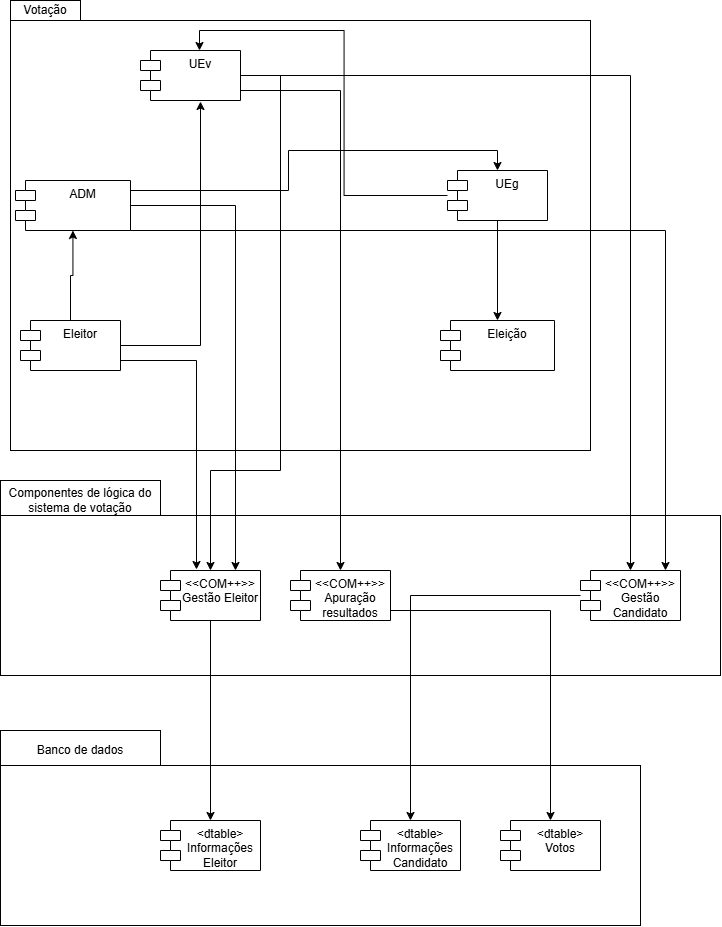

The diagram above was exported from draw.io. Its source (the exported page's mxGraphModel, read from the mxfile embedded in the PNG):
<mxGraphModel dx="2037" dy="1110" grid="1" gridSize="10" guides="1" tooltips="1" connect="1" arrows="1" fold="1" page="1" pageScale="1" pageWidth="827" pageHeight="1169" math="0" shadow="0">
  <root>
    <mxCell id="0" />
    <mxCell id="1" parent="0" />
    <mxCell id="l124K40_kYXrtTt2JL9F-4" value="Componentes de lógica do sistema de votação" style="rounded=0;whiteSpace=wrap;html=1;" vertex="1" parent="1">
      <mxGeometry x="90" y="480" width="160" height="40" as="geometry" />
    </mxCell>
    <mxCell id="l124K40_kYXrtTt2JL9F-20" value="" style="html=1;whiteSpace=wrap;" vertex="1" parent="1">
      <mxGeometry x="100" y="20" width="580" height="430" as="geometry" />
    </mxCell>
    <mxCell id="l124K40_kYXrtTt2JL9F-6" value="UEv" style="shape=module;align=left;spacingLeft=20;align=center;verticalAlign=top;whiteSpace=wrap;html=1;" vertex="1" parent="1">
      <mxGeometry x="230" y="50" width="100" height="50" as="geometry" />
    </mxCell>
    <mxCell id="l124K40_kYXrtTt2JL9F-28" style="edgeStyle=orthogonalEdgeStyle;rounded=0;orthogonalLoop=1;jettySize=auto;html=1;" edge="1" parent="1" source="l124K40_kYXrtTt2JL9F-9" target="l124K40_kYXrtTt2JL9F-12">
      <mxGeometry relative="1" as="geometry" />
    </mxCell>
    <mxCell id="l124K40_kYXrtTt2JL9F-9" value="Eleitor" style="shape=module;align=left;spacingLeft=20;align=center;verticalAlign=top;whiteSpace=wrap;html=1;" vertex="1" parent="1">
      <mxGeometry x="110" y="320" width="100" height="50" as="geometry" />
    </mxCell>
    <mxCell id="l124K40_kYXrtTt2JL9F-41" style="edgeStyle=orthogonalEdgeStyle;rounded=0;orthogonalLoop=1;jettySize=auto;html=1;entryX=0.5;entryY=0;entryDx=0;entryDy=0;" edge="1" parent="1" source="l124K40_kYXrtTt2JL9F-12" target="l124K40_kYXrtTt2JL9F-7">
      <mxGeometry relative="1" as="geometry">
        <Array as="points">
          <mxPoint x="378" y="190" />
          <mxPoint x="378" y="150" />
          <mxPoint x="587" y="150" />
        </Array>
      </mxGeometry>
    </mxCell>
    <mxCell id="l124K40_kYXrtTt2JL9F-12" value="ADM" style="shape=module;align=left;spacingLeft=20;align=center;verticalAlign=top;whiteSpace=wrap;html=1;" vertex="1" parent="1">
      <mxGeometry x="105" y="180" width="115" height="50" as="geometry" />
    </mxCell>
    <mxCell id="l124K40_kYXrtTt2JL9F-33" style="edgeStyle=orthogonalEdgeStyle;rounded=0;orthogonalLoop=1;jettySize=auto;html=1;entryX=0.5;entryY=0;entryDx=0;entryDy=0;" edge="1" parent="1" source="l124K40_kYXrtTt2JL9F-7" target="l124K40_kYXrtTt2JL9F-14">
      <mxGeometry relative="1" as="geometry" />
    </mxCell>
    <mxCell id="l124K40_kYXrtTt2JL9F-7" value="UEg" style="shape=module;align=left;spacingLeft=20;align=center;verticalAlign=top;whiteSpace=wrap;html=1;" vertex="1" parent="1">
      <mxGeometry x="537" y="170" width="100" height="50" as="geometry" />
    </mxCell>
    <mxCell id="l124K40_kYXrtTt2JL9F-14" value="Eleição" style="shape=module;align=left;spacingLeft=20;align=center;verticalAlign=top;whiteSpace=wrap;html=1;" vertex="1" parent="1">
      <mxGeometry x="530" y="320" width="114" height="50" as="geometry" />
    </mxCell>
    <mxCell id="l124K40_kYXrtTt2JL9F-21" value="" style="html=1;whiteSpace=wrap;" vertex="1" parent="1">
      <mxGeometry x="90" y="515" width="720" height="160" as="geometry" />
    </mxCell>
    <mxCell id="l124K40_kYXrtTt2JL9F-22" value="&amp;lt;&amp;lt;COM++&amp;gt;&amp;gt;&lt;div&gt;Gestão Eleitor&lt;/div&gt;" style="shape=module;align=left;spacingLeft=20;align=center;verticalAlign=top;whiteSpace=wrap;html=1;" vertex="1" parent="1">
      <mxGeometry x="250" y="570" width="100" height="50" as="geometry" />
    </mxCell>
    <mxCell id="l124K40_kYXrtTt2JL9F-23" value="&amp;lt;&amp;lt;COM++&amp;gt;&amp;gt;&lt;div&gt;Gestão Candidato&lt;/div&gt;" style="shape=module;align=left;spacingLeft=20;align=center;verticalAlign=top;whiteSpace=wrap;html=1;" vertex="1" parent="1">
      <mxGeometry x="670" y="570" width="100" height="50" as="geometry" />
    </mxCell>
    <mxCell id="l124K40_kYXrtTt2JL9F-24" value="Banco de dados" style="rounded=0;whiteSpace=wrap;html=1;" vertex="1" parent="1">
      <mxGeometry x="90" y="730" width="160" height="40" as="geometry" />
    </mxCell>
    <mxCell id="l124K40_kYXrtTt2JL9F-25" value="" style="html=1;whiteSpace=wrap;" vertex="1" parent="1">
      <mxGeometry x="90" y="765" width="640" height="160" as="geometry" />
    </mxCell>
    <mxCell id="l124K40_kYXrtTt2JL9F-26" value="&amp;lt;dtable&amp;gt;&lt;div&gt;Informações Eleitor&lt;/div&gt;" style="shape=module;align=left;spacingLeft=20;align=center;verticalAlign=top;whiteSpace=wrap;html=1;" vertex="1" parent="1">
      <mxGeometry x="250" y="820" width="100" height="50" as="geometry" />
    </mxCell>
    <mxCell id="l124K40_kYXrtTt2JL9F-27" value="&amp;lt;dtable&amp;gt;&lt;div&gt;Informações Candidato&lt;/div&gt;" style="shape=module;align=left;spacingLeft=20;align=center;verticalAlign=top;whiteSpace=wrap;html=1;" vertex="1" parent="1">
      <mxGeometry x="450" y="820" width="100" height="50" as="geometry" />
    </mxCell>
    <mxCell id="l124K40_kYXrtTt2JL9F-29" style="edgeStyle=orthogonalEdgeStyle;rounded=0;orthogonalLoop=1;jettySize=auto;html=1;entryX=0.6;entryY=1.02;entryDx=0;entryDy=0;entryPerimeter=0;" edge="1" parent="1" source="l124K40_kYXrtTt2JL9F-9" target="l124K40_kYXrtTt2JL9F-6">
      <mxGeometry relative="1" as="geometry" />
    </mxCell>
    <mxCell id="l124K40_kYXrtTt2JL9F-30" style="edgeStyle=orthogonalEdgeStyle;rounded=0;orthogonalLoop=1;jettySize=auto;html=1;entryX=0.5;entryY=0;entryDx=0;entryDy=0;" edge="1" parent="1" source="l124K40_kYXrtTt2JL9F-6" target="l124K40_kYXrtTt2JL9F-22">
      <mxGeometry relative="1" as="geometry">
        <Array as="points">
          <mxPoint x="370" y="470" />
          <mxPoint x="300" y="470" />
        </Array>
      </mxGeometry>
    </mxCell>
    <mxCell id="l124K40_kYXrtTt2JL9F-31" style="edgeStyle=orthogonalEdgeStyle;rounded=0;orthogonalLoop=1;jettySize=auto;html=1;entryX=0.5;entryY=0;entryDx=0;entryDy=0;" edge="1" parent="1" source="l124K40_kYXrtTt2JL9F-6" target="l124K40_kYXrtTt2JL9F-23">
      <mxGeometry relative="1" as="geometry" />
    </mxCell>
    <mxCell id="l124K40_kYXrtTt2JL9F-32" style="edgeStyle=orthogonalEdgeStyle;rounded=0;orthogonalLoop=1;jettySize=auto;html=1;entryX=0.59;entryY=0;entryDx=0;entryDy=0;entryPerimeter=0;" edge="1" parent="1" source="l124K40_kYXrtTt2JL9F-7" target="l124K40_kYXrtTt2JL9F-6">
      <mxGeometry relative="1" as="geometry" />
    </mxCell>
    <mxCell id="l124K40_kYXrtTt2JL9F-34" style="edgeStyle=orthogonalEdgeStyle;rounded=0;orthogonalLoop=1;jettySize=auto;html=1;entryX=0.36;entryY=-0.02;entryDx=0;entryDy=0;entryPerimeter=0;" edge="1" parent="1" source="l124K40_kYXrtTt2JL9F-9" target="l124K40_kYXrtTt2JL9F-22">
      <mxGeometry relative="1" as="geometry">
        <Array as="points">
          <mxPoint x="286" y="360" />
        </Array>
      </mxGeometry>
    </mxCell>
    <mxCell id="l124K40_kYXrtTt2JL9F-38" style="edgeStyle=orthogonalEdgeStyle;rounded=0;orthogonalLoop=1;jettySize=auto;html=1;entryX=0.5;entryY=0;entryDx=0;entryDy=0;" edge="1" parent="1" source="l124K40_kYXrtTt2JL9F-22" target="l124K40_kYXrtTt2JL9F-26">
      <mxGeometry relative="1" as="geometry" />
    </mxCell>
    <mxCell id="l124K40_kYXrtTt2JL9F-39" style="edgeStyle=orthogonalEdgeStyle;rounded=0;orthogonalLoop=1;jettySize=auto;html=1;entryX=0.5;entryY=0;entryDx=0;entryDy=0;" edge="1" parent="1" source="l124K40_kYXrtTt2JL9F-23" target="l124K40_kYXrtTt2JL9F-27">
      <mxGeometry relative="1" as="geometry" />
    </mxCell>
    <mxCell id="l124K40_kYXrtTt2JL9F-45" value="&amp;lt;dtable&amp;gt;&lt;div&gt;Votos&lt;/div&gt;" style="shape=module;align=left;spacingLeft=20;align=center;verticalAlign=top;whiteSpace=wrap;html=1;" vertex="1" parent="1">
      <mxGeometry x="590" y="820" width="100" height="50" as="geometry" />
    </mxCell>
    <mxCell id="l124K40_kYXrtTt2JL9F-48" style="edgeStyle=orthogonalEdgeStyle;rounded=0;orthogonalLoop=1;jettySize=auto;html=1;" edge="1" parent="1" source="l124K40_kYXrtTt2JL9F-46" target="l124K40_kYXrtTt2JL9F-45">
      <mxGeometry relative="1" as="geometry">
        <Array as="points">
          <mxPoint x="640" y="610" />
        </Array>
      </mxGeometry>
    </mxCell>
    <mxCell id="l124K40_kYXrtTt2JL9F-46" value="&amp;lt;&amp;lt;COM++&amp;gt;&amp;gt;&lt;div&gt;Apuração resultados&lt;/div&gt;" style="shape=module;align=left;spacingLeft=20;align=center;verticalAlign=top;whiteSpace=wrap;html=1;" vertex="1" parent="1">
      <mxGeometry x="380" y="570" width="100" height="50" as="geometry" />
    </mxCell>
    <mxCell id="l124K40_kYXrtTt2JL9F-47" style="edgeStyle=orthogonalEdgeStyle;rounded=0;orthogonalLoop=1;jettySize=auto;html=1;" edge="1" parent="1" source="l124K40_kYXrtTt2JL9F-6" target="l124K40_kYXrtTt2JL9F-46">
      <mxGeometry relative="1" as="geometry">
        <Array as="points">
          <mxPoint x="430" y="90" />
        </Array>
      </mxGeometry>
    </mxCell>
    <mxCell id="l124K40_kYXrtTt2JL9F-36" style="edgeStyle=orthogonalEdgeStyle;rounded=0;orthogonalLoop=1;jettySize=auto;html=1;entryX=0.75;entryY=0;entryDx=0;entryDy=0;exitX=1;exitY=0.5;exitDx=0;exitDy=0;" edge="1" parent="1" source="l124K40_kYXrtTt2JL9F-12">
      <mxGeometry relative="1" as="geometry">
        <mxPoint x="230" y="230" as="sourcePoint" />
        <mxPoint x="755.0000000000005" y="569.9999999999998" as="targetPoint" />
        <Array as="points">
          <mxPoint x="220" y="230" />
          <mxPoint x="755" y="230" />
        </Array>
      </mxGeometry>
    </mxCell>
    <mxCell id="l124K40_kYXrtTt2JL9F-35" style="edgeStyle=orthogonalEdgeStyle;rounded=0;orthogonalLoop=1;jettySize=auto;html=1;entryX=0.75;entryY=0;entryDx=0;entryDy=0;" edge="1" parent="1" source="l124K40_kYXrtTt2JL9F-12" target="l124K40_kYXrtTt2JL9F-22">
      <mxGeometry relative="1" as="geometry" />
    </mxCell>
    <mxCell id="l124K40_kYXrtTt2JL9F-49" value="Votação" style="rounded=0;whiteSpace=wrap;html=1;" vertex="1" parent="1">
      <mxGeometry x="100" width="70" height="20" as="geometry" />
    </mxCell>
  </root>
</mxGraphModel>